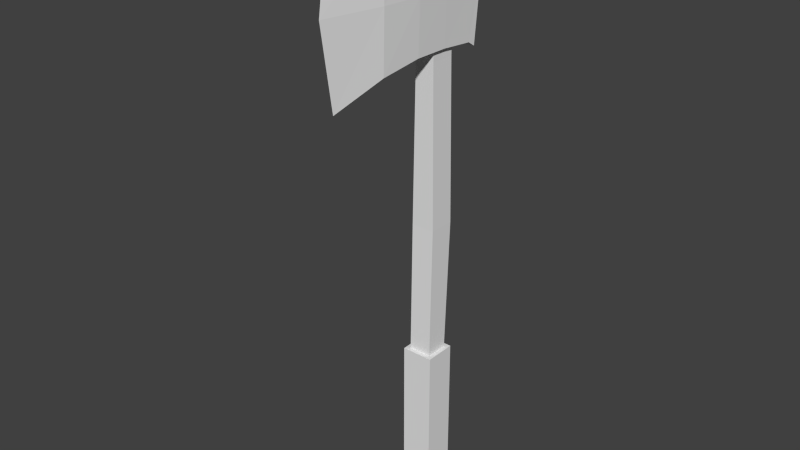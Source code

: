 # Source: MetalAxe.blend  (saved by Blender 2.74.0; exported with 4.5.12 LTS)
import bpy
from mathutils import Matrix  # noqa: F401  (used for matrix-valued properties, if any)

bpy.ops.wm.read_factory_settings(use_empty=True)
scene = bpy.context.scene
scene.name = 'Scene'

# ---- collections
col_collection_1 = bpy.data.collections.new('Collection 1'); scene.collection.children.link(col_collection_1)

# ---- world
world_world = bpy.data.worlds.new('World'); scene.world = world_world
world_world.color = (0.05088, 0.05088, 0.05088)
world_world.use_sun_shadow = False
world_world.sun_shadow_jitter_overblur = 0.0
world_world.cycles.sampling_method = 'MANUAL'
world_world.cycles.sample_map_resolution = 256

# ---- meshes
me_cube_002 = bpy.data.meshes.new('Cube.002')
me_cube_002.from_pydata([(1.757, 0.2128, -1.6), (1.757, -0.09867, -1.6), (-1.757, 0.2128, -1.6), (-1.757, -0.09867, -1.6), (1.757, 0.2128, 1.106), (1.757, -0.09867, 1.106), (-1.757, -0.09867, 1.106), (-1.757, 0.2128, 1.106), (1.048, 0.2136, 9.4), (1.048, -0.03019, 9.4), (-1.048, 0.2136, 9.4), (-1.048, -0.03019, 9.4), (1.269, 0.1695, 1.106), (1.269, -0.05541, 1.106), (-1.269, -0.05541, 1.106), (-1.269, 0.1695, 1.106), (1.048, 0.2136, 6.85), (1.048, -0.03019, 6.85), (-1.048, -0.03019, 6.85), (-1.048, 0.2136, 6.85), (1.296, -0.03274, 3.725), (-1.296, -0.03274, 3.725), (-1.296, 0.2232, 3.725), (1.296, 0.2232, 3.725), (-1.62, 0.0702, 8.077), (1.62, 0.0702, 8.077), (-1.62, 0.4492, 8.092), (1.62, 0.4492, 8.092), (1.568, -0.2668, 8.079), (-1.568, -0.2668, 8.079), (-1.62, 0.524, 8.092), (1.62, 0.524, 8.092), (1.279, -0.67, 8.089), (-1.279, -0.67, 8.089), (-1.2, 0.572, 8.103), (-1.144e-06, -1.27, 8.103), (1.2, 0.572, 8.103), (1.443, 0.0702, 7.055), (-1.443, 0.0702, 7.055), (1.443, 0.0702, 9.082), (-1.443, 0.0702, 9.082), (-1.443, 0.4072, 6.998), (1.443, 0.4072, 9.185), (-1.397, -0.2668, 9.082), (1.397, -0.2668, 7.055), (-1.397, -0.2668, 7.055), (1.397, -0.2668, 9.082), (-1.443, 0.482, 6.902), (1.443, 0.482, 9.281), (-1.443, 0.482, 9.281), (1.443, 0.482, 6.902), (-1.139, -0.67, 6.931), (-1.139, -0.67, 9.237), (1.139, -0.67, 6.931), (1.139, -0.67, 9.237), (-1.443, 0.4072, 9.185), (1.443, 0.4072, 6.998), (-1.069, 0.53, 9.252), (-1.069, 0.53, 6.931), (-1.144e-06, -1.15, 9.667), (-1.144e-06, -1.15, 6.539), (1.069, 0.53, 9.252), (1.069, 0.53, 6.931)], [], [(4, 5, 1, 0), (5, 6, 3, 1), (6, 7, 2, 3), (7, 4, 0, 2), (0, 1, 3, 2), (4, 7, 15, 12), (7, 6, 14, 15), (6, 5, 13, 14), (5, 4, 12, 13), (10, 11, 9, 8), (22, 23, 12, 15), (21, 22, 15, 14), (20, 21, 14, 13), (23, 20, 13, 12), (8, 9, 17, 16), (9, 11, 18, 17), (11, 10, 19, 18), (10, 8, 16, 19), (16, 17, 20, 23), (17, 18, 21, 20), (18, 19, 22, 21), (19, 16, 23, 22), (54, 59, 35, 32), (40, 55, 26, 24), (49, 57, 34, 30), (57, 61, 36, 34), (48, 42, 27, 31), (59, 52, 33, 35), (46, 54, 32, 28), (61, 48, 31, 36), (55, 49, 30, 26), (52, 43, 29, 33), (39, 46, 28, 25), (42, 39, 25, 27), (43, 40, 24, 29), (29, 24, 38, 45), (27, 25, 37, 56), (56, 37, 38, 41), (55, 40, 39, 42), (49, 55, 42, 48), (52, 59, 54), (50, 56, 41, 47), (40, 43, 46, 39), (37, 44, 45, 38), (25, 28, 44, 37), (33, 29, 45, 51), (26, 30, 47, 41), (57, 49, 48, 61), (62, 50, 47, 58), (36, 31, 50, 62), (28, 32, 53, 44), (53, 60, 51), (44, 53, 51, 45), (43, 52, 54, 46), (35, 33, 51, 60), (31, 27, 56, 50), (34, 36, 62, 58), (30, 34, 58, 47), (24, 26, 41, 38), (32, 35, 60, 53)])
_uv = me_cube_002.uv_layers.new(name='UVMap')
_uv.uv.foreach_set('vector', [0.202, 0.7346, 0.232, 0.7346, 0.232, 0.9857, 0.202, 0.9857, 0.232, 0.7346, 0.5706, 0.7346, 0.5706, 0.9857, 0.232, 0.9857, 0.5706, 0.7346, 0.6006, 0.7346, 0.6006, 0.9857, 0.5706, 0.9857, 0.6006, 0.7346, 0.9391, 0.7346, 0.9391, 0.9857, 0.6006, 0.9857, 0.08072, 0.8026, 0.08072, 0.747, 0.1398, 0.747, 0.1398, 0.8026, 0.07742, 0.832, 0.1426, 0.832, 0.1294, 0.8401, 0.09058, 0.84, 0.1426, 0.832, 0.1427, 0.8857, 0.1295, 0.8777, 0.1294, 0.8401, 0.1427, 0.8857, 0.07753, 0.8857, 0.09071, 0.8776, 0.1295, 0.8777, 0.07753, 0.8857, 0.07742, 0.832, 0.09058, 0.84, 0.09071, 0.8776, 0.3332, 0.4381, 0.3482, 0.4391, 0.3398, 0.5678, 0.3248, 0.5668, 0.3654, 0.1518, 0.2087, 0.1392, 0.2066, 0.008808, 0.3916, 0.02618, 0.3804, 0.1546, 0.3654, 0.1518, 0.3916, 0.02618, 0.4078, 0.02935, 0.193, 0.1393, 0.03527, 0.1591, 0.002703, 0.03352, 0.1899, 0.008807, 0.2087, 0.1392, 0.193, 0.1393, 0.1899, 0.008807, 0.2066, 0.008808, 0.208, 0.4325, 0.1932, 0.4324, 0.1943, 0.2742, 0.2096, 0.2742, 0.1932, 0.4324, 0.07014, 0.4348, 0.06462, 0.2846, 0.1943, 0.2742, 0.3482, 0.4391, 0.3332, 0.4381, 0.3434, 0.2807, 0.3583, 0.2825, 0.3332, 0.4381, 0.208, 0.4325, 0.2096, 0.2742, 0.3434, 0.2807, 0.2096, 0.2742, 0.1943, 0.2742, 0.193, 0.1393, 0.2087, 0.1392, 0.1943, 0.2742, 0.06462, 0.2846, 0.03527, 0.1591, 0.193, 0.1393, 0.3583, 0.2825, 0.3434, 0.2807, 0.3654, 0.1518, 0.3804, 0.1546, 0.3434, 0.2807, 0.2096, 0.2742, 0.2087, 0.1392, 0.3654, 0.1518, 0.6573, 0.2151, 0.6227, 0.3014, 0.5154, 0.182, 0.629, 0.1314, 0.4642, 0.4955, 0.4588, 0.4612, 0.5587, 0.4736, 0.556, 0.5033, 0.4507, 0.452, 0.4525, 0.4117, 0.5757, 0.4211, 0.5597, 0.468, 0.7971, 0.3403, 0.7392, 0.2004, 0.7626, 0.1308, 0.9165, 0.2881, 0.7291, 0.1864, 0.7236, 0.1845, 0.7219, 0.1204, 0.7266, 0.1208, 0.4117, 0.7053, 0.4458, 0.5849, 0.5527, 0.5776, 0.5687, 0.6984, 0.6812, 0.1886, 0.6573, 0.2151, 0.629, 0.1314, 0.6736, 0.1216, 0.7392, 0.2004, 0.7291, 0.1864, 0.7266, 0.1208, 0.7626, 0.1308, 0.4588, 0.4612, 0.4507, 0.452, 0.5597, 0.468, 0.5587, 0.4736, 0.4458, 0.5849, 0.463, 0.5294, 0.5535, 0.5303, 0.5527, 0.5776, 0.7026, 0.185, 0.6812, 0.1886, 0.6736, 0.1216, 0.6969, 0.1194, 0.7236, 0.1845, 0.7026, 0.185, 0.6969, 0.1194, 0.7219, 0.1204, 0.463, 0.5294, 0.4642, 0.4955, 0.556, 0.5033, 0.5535, 0.5303, 0.5535, 0.5303, 0.556, 0.5033, 0.6315, 0.5145, 0.6274, 0.5384, 0.7219, 0.1204, 0.6969, 0.1194, 0.7012, 0.0275, 0.7365, 0.02647, 0.8604, 0.5254, 0.8566, 0.5509, 0.6315, 0.5145, 0.6376, 0.4908, 0.7912, 0.3714, 0.7673, 0.3803, 0.7026, 0.185, 0.7236, 0.1845, 0.8036, 0.3666, 0.7912, 0.3714, 0.7236, 0.1845, 0.7291, 0.1864, 0.7004, 0.3711, 0.6227, 0.3014, 0.6573, 0.2151, 0.8625, 0.5108, 0.8604, 0.5254, 0.6376, 0.4908, 0.6423, 0.4848, 0.7673, 0.3803, 0.7433, 0.3887, 0.6812, 0.1886, 0.7026, 0.185, 0.8566, 0.5509, 0.8523, 0.5779, 0.6274, 0.5384, 0.6315, 0.5145, 0.6969, 0.1194, 0.6736, 0.1216, 0.666, 0.02758, 0.7012, 0.0275, 0.5527, 0.5776, 0.5535, 0.5303, 0.6274, 0.5384, 0.6439, 0.5742, 0.5587, 0.4736, 0.5597, 0.468, 0.6423, 0.4848, 0.6376, 0.4908, 0.7971, 0.3403, 0.8036, 0.3666, 0.7291, 0.1864, 0.7392, 0.2004, 0.8335, 0.5028, 0.8625, 0.5108, 0.6423, 0.4848, 0.6642, 0.4823, 0.7626, 0.1308, 0.7266, 0.1208, 0.7457, 0.01882, 0.7874, 0.02562, 0.6736, 0.1216, 0.629, 0.1314, 0.6034, 0.02144, 0.666, 0.02758, 0.8142, 0.6089, 0.7122, 0.6448, 0.6439, 0.5742, 0.8523, 0.5779, 0.8142, 0.6089, 0.6439, 0.5742, 0.6274, 0.5384, 0.7433, 0.3887, 0.7004, 0.3711, 0.6573, 0.2151, 0.6812, 0.1886, 0.5687, 0.6984, 0.5527, 0.5776, 0.6439, 0.5742, 0.7122, 0.6448, 0.7266, 0.1208, 0.7219, 0.1204, 0.7365, 0.02647, 0.7457, 0.01882, 0.9165, 0.2881, 0.7626, 0.1308, 0.7874, 0.02562, 0.9963, 0.1701, 0.5597, 0.468, 0.5757, 0.4211, 0.6642, 0.4823, 0.6423, 0.4848, 0.556, 0.5033, 0.5587, 0.4736, 0.6376, 0.4908, 0.6315, 0.5145, 0.629, 0.1314, 0.5154, 0.182, 0.4701, 0.01882, 0.6034, 0.02144])
me_cube_002.use_remesh_preserve_volume = False
me_cube_002.use_remesh_preserve_attributes = False
me_cube_002.use_mirror_vertex_groups = False
me_cube_002.update()

# ---- objects
ob_cube_001 = bpy.data.objects.new('Cube.001', me_cube_002)

# ---- transforms, parenting, visibility, modifiers, constraints
ob_cube_001.location = (0.0, 0.0, 0.0)
ob_cube_001.scale = (0.8866, 10.0, 5.0)
ob_cube_001.lineart.crease_threshold = 0.0

# ---- collection membership
col_collection_1.objects.link(ob_cube_001)

# ---- scene / render settings (as saved in the file)
scene.frame_start = 1; scene.frame_end = 250; scene.frame_set(1)
scene.render.engine = 'BLENDER_EEVEE_NEXT'
scene.render.resolution_percentage = 50
scene.render.dither_intensity = 0.0
scene.cycles.use_denoising = False
scene.cycles.samples = 10
scene.cycles.sampling_pattern = 'TABULATED_SOBOL'
scene.cycles.light_sampling_threshold = 0.0
scene.cycles.use_adaptive_sampling = False
scene.cycles.use_light_tree = False
scene.cycles.blur_glossy = 0.0
scene.cycles.pixel_filter_type = 'GAUSSIAN'
scene.cycles.sample_clamp_indirect = 0.0
scene.view_settings.view_transform = 'Standard'
bpy.context.view_layer.update()

# ---- added for rendering (the .blend has no active camera and no usable light): camera, sun
cam_auto = bpy.data.cameras.new('AutoCamera')
cam_auto.lens = 50.0
cam_auto.sensor_width = 36.0
cam_auto.clip_end = 1000.0
ob_auto_camera = bpy.data.objects.new('AutoCamera', cam_auto)
scene.collection.objects.link(ob_auto_camera)
ob_auto_camera.location = (54.9126, -69.3847, 64.0969)
ob_auto_camera.rotation_euler = (1.09748, -7.21219e-08, 0.694738)
scene.camera = ob_auto_camera
light_auto_sun = bpy.data.lights.new('AutoSun', 'SUN')
light_auto_sun.energy = 3.0
light_auto_sun.angle = 0.0523599
ob_auto_sun = bpy.data.objects.new('AutoSun', light_auto_sun)
scene.collection.objects.link(ob_auto_sun)
ob_auto_sun.rotation_euler = (0.872665, 0.174533, 0.523599)
bpy.context.view_layer.update()

